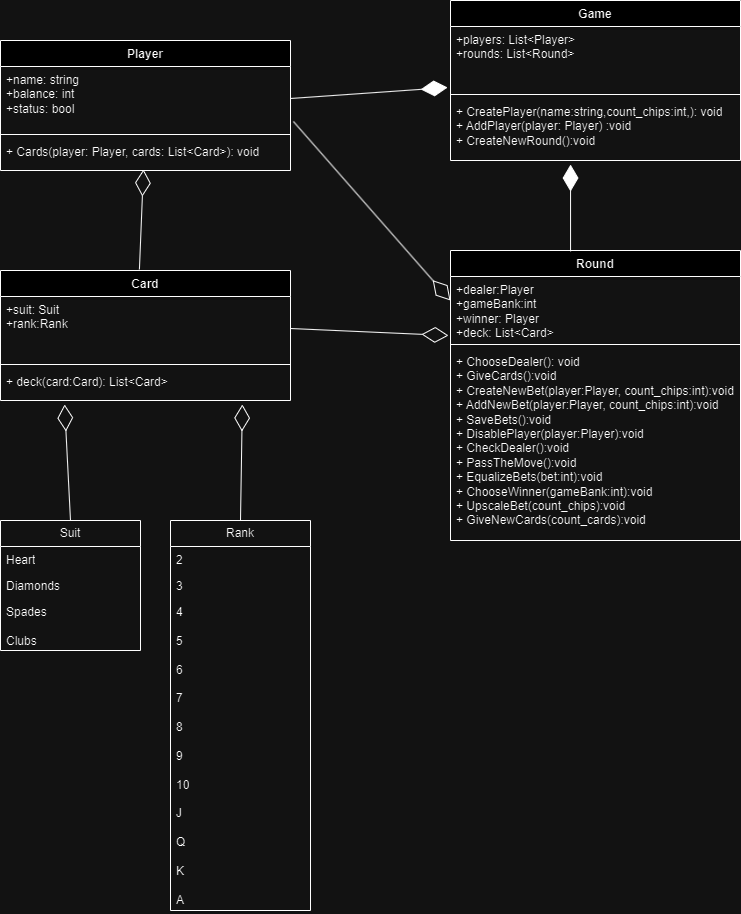

The diagram above was exported from draw.io. Its source (the exported page's mxGraphModel, read from the mxfile embedded in the PNG):
<mxGraphModel dx="1434" dy="759" grid="1" gridSize="10" guides="1" tooltips="1" connect="1" arrows="1" fold="1" page="1" pageScale="1" pageWidth="827" pageHeight="1169" math="0" shadow="0">
  <root>
    <mxCell id="WIyWlLk6GJQsqaUBKTNV-0" />
    <mxCell id="WIyWlLk6GJQsqaUBKTNV-1" parent="WIyWlLk6GJQsqaUBKTNV-0" />
    <mxCell id="Lxn-V83i6Rf2f8JeD5rV-0" value="Player" style="swimlane;fontStyle=1;align=center;verticalAlign=top;childLayout=stackLayout;horizontal=1;startSize=26;horizontalStack=0;resizeParent=1;resizeParentMax=0;resizeLast=0;collapsible=1;marginBottom=0;whiteSpace=wrap;html=1;" parent="WIyWlLk6GJQsqaUBKTNV-1" vertex="1">
      <mxGeometry x="40" y="240" width="290" height="130" as="geometry" />
    </mxCell>
    <mxCell id="Lxn-V83i6Rf2f8JeD5rV-1" value="+name: string&lt;div&gt;+balance: int&lt;/div&gt;&lt;div&gt;+status: bool&lt;/div&gt;" style="text;strokeColor=none;fillColor=none;align=left;verticalAlign=top;spacingLeft=4;spacingRight=4;overflow=hidden;rotatable=0;points=[[0,0.5],[1,0.5]];portConstraint=eastwest;whiteSpace=wrap;html=1;" parent="Lxn-V83i6Rf2f8JeD5rV-0" vertex="1">
      <mxGeometry y="26" width="290" height="64" as="geometry" />
    </mxCell>
    <mxCell id="Lxn-V83i6Rf2f8JeD5rV-2" value="" style="line;strokeWidth=1;fillColor=none;align=left;verticalAlign=middle;spacingTop=-1;spacingLeft=3;spacingRight=3;rotatable=0;labelPosition=right;points=[];portConstraint=eastwest;strokeColor=inherit;" parent="Lxn-V83i6Rf2f8JeD5rV-0" vertex="1">
      <mxGeometry y="90" width="290" height="8" as="geometry" />
    </mxCell>
    <mxCell id="Lxn-V83i6Rf2f8JeD5rV-3" value="+ Cards(player: Player, cards: List&amp;lt;Card&amp;gt;): void&lt;div&gt;&lt;br&gt;&lt;/div&gt;" style="text;strokeColor=none;fillColor=none;align=left;verticalAlign=top;spacingLeft=4;spacingRight=4;overflow=hidden;rotatable=0;points=[[0,0.5],[1,0.5]];portConstraint=eastwest;whiteSpace=wrap;html=1;" parent="Lxn-V83i6Rf2f8JeD5rV-0" vertex="1">
      <mxGeometry y="98" width="290" height="32" as="geometry" />
    </mxCell>
    <mxCell id="Lxn-V83i6Rf2f8JeD5rV-5" value="Game" style="swimlane;fontStyle=1;align=center;verticalAlign=top;childLayout=stackLayout;horizontal=1;startSize=26;horizontalStack=0;resizeParent=1;resizeParentMax=0;resizeLast=0;collapsible=1;marginBottom=0;whiteSpace=wrap;html=1;" parent="WIyWlLk6GJQsqaUBKTNV-1" vertex="1">
      <mxGeometry x="490" y="200" width="290" height="160" as="geometry" />
    </mxCell>
    <mxCell id="Lxn-V83i6Rf2f8JeD5rV-6" value="+players: List&amp;lt;Player&amp;gt;&lt;div&gt;&lt;span style=&quot;background-color: initial;&quot;&gt;+rounds: List&amp;lt;Round&amp;gt;&lt;/span&gt;&lt;br&gt;&lt;/div&gt;&lt;div&gt;&lt;br&gt;&lt;/div&gt;" style="text;strokeColor=none;fillColor=none;align=left;verticalAlign=top;spacingLeft=4;spacingRight=4;overflow=hidden;rotatable=0;points=[[0,0.5],[1,0.5]];portConstraint=eastwest;whiteSpace=wrap;html=1;" parent="Lxn-V83i6Rf2f8JeD5rV-5" vertex="1">
      <mxGeometry y="26" width="290" height="64" as="geometry" />
    </mxCell>
    <mxCell id="Lxn-V83i6Rf2f8JeD5rV-7" value="" style="line;strokeWidth=1;fillColor=none;align=left;verticalAlign=middle;spacingTop=-1;spacingLeft=3;spacingRight=3;rotatable=0;labelPosition=right;points=[];portConstraint=eastwest;strokeColor=inherit;" parent="Lxn-V83i6Rf2f8JeD5rV-5" vertex="1">
      <mxGeometry y="90" width="290" height="8" as="geometry" />
    </mxCell>
    <mxCell id="Lxn-V83i6Rf2f8JeD5rV-8" value="+ CreatePlayer(name:string,count_chips:int,): void&lt;div&gt;+ AddPlayer(player: Player) :void&lt;/div&gt;&lt;div&gt;+ CreateNewRound():void&lt;br&gt;&lt;div&gt;&lt;br&gt;&lt;/div&gt;&lt;/div&gt;" style="text;strokeColor=none;fillColor=none;align=left;verticalAlign=top;spacingLeft=4;spacingRight=4;overflow=hidden;rotatable=0;points=[[0,0.5],[1,0.5]];portConstraint=eastwest;whiteSpace=wrap;html=1;" parent="Lxn-V83i6Rf2f8JeD5rV-5" vertex="1">
      <mxGeometry y="98" width="290" height="62" as="geometry" />
    </mxCell>
    <mxCell id="Lxn-V83i6Rf2f8JeD5rV-12" value="Round" style="swimlane;fontStyle=1;align=center;verticalAlign=top;childLayout=stackLayout;horizontal=1;startSize=26;horizontalStack=0;resizeParent=1;resizeParentMax=0;resizeLast=0;collapsible=1;marginBottom=0;whiteSpace=wrap;html=1;" parent="WIyWlLk6GJQsqaUBKTNV-1" vertex="1">
      <mxGeometry x="490" y="450" width="290" height="290" as="geometry" />
    </mxCell>
    <mxCell id="Lxn-V83i6Rf2f8JeD5rV-13" value="&lt;div&gt;+dealer:Player&lt;/div&gt;&lt;div&gt;+gameBank:int&lt;/div&gt;&lt;div&gt;+winner: Player&lt;/div&gt;&lt;div&gt;+deck: List&amp;lt;Card&amp;gt;&lt;/div&gt;" style="text;strokeColor=none;fillColor=none;align=left;verticalAlign=top;spacingLeft=4;spacingRight=4;overflow=hidden;rotatable=0;points=[[0,0.5],[1,0.5]];portConstraint=eastwest;whiteSpace=wrap;html=1;" parent="Lxn-V83i6Rf2f8JeD5rV-12" vertex="1">
      <mxGeometry y="26" width="290" height="64" as="geometry" />
    </mxCell>
    <mxCell id="Lxn-V83i6Rf2f8JeD5rV-14" value="" style="line;strokeWidth=1;fillColor=none;align=left;verticalAlign=middle;spacingTop=-1;spacingLeft=3;spacingRight=3;rotatable=0;labelPosition=right;points=[];portConstraint=eastwest;strokeColor=inherit;" parent="Lxn-V83i6Rf2f8JeD5rV-12" vertex="1">
      <mxGeometry y="90" width="290" height="8" as="geometry" />
    </mxCell>
    <mxCell id="Lxn-V83i6Rf2f8JeD5rV-15" value="+ ChooseDealer(): void&lt;div&gt;+ GiveCards():void&lt;/div&gt;&lt;div&gt;+ CreateNewBet(player:Player, count_chips:int):void&lt;/div&gt;&lt;div&gt;+ AddNewBet(player:Player, count_chips:int):void&lt;/div&gt;&lt;div&gt;+ SaveBets():void&lt;/div&gt;&lt;div&gt;+ DisablePlayer(player:Player):void&lt;br&gt;+ CheckDealer():void&lt;/div&gt;&lt;div&gt;+ PassTheMove():void&lt;/div&gt;&lt;div&gt;+ EqualizeBets(bet:int):void&lt;br&gt;+ ChooseWinner(gameBank:int):void&lt;br&gt;+ UpscaleBet(count_chips):void&lt;/div&gt;&lt;div&gt;+ GiveNewCards(count_cards):void&lt;br&gt;&lt;div&gt;&lt;br&gt;&lt;/div&gt;&lt;/div&gt;" style="text;strokeColor=none;fillColor=none;align=left;verticalAlign=top;spacingLeft=4;spacingRight=4;overflow=hidden;rotatable=0;points=[[0,0.5],[1,0.5]];portConstraint=eastwest;whiteSpace=wrap;html=1;" parent="Lxn-V83i6Rf2f8JeD5rV-12" vertex="1">
      <mxGeometry y="98" width="290" height="192" as="geometry" />
    </mxCell>
    <mxCell id="Lxn-V83i6Rf2f8JeD5rV-17" value="Card" style="swimlane;fontStyle=1;align=center;verticalAlign=top;childLayout=stackLayout;horizontal=1;startSize=26;horizontalStack=0;resizeParent=1;resizeParentMax=0;resizeLast=0;collapsible=1;marginBottom=0;whiteSpace=wrap;html=1;" parent="WIyWlLk6GJQsqaUBKTNV-1" vertex="1">
      <mxGeometry x="40" y="470" width="290" height="130" as="geometry" />
    </mxCell>
    <mxCell id="Lxn-V83i6Rf2f8JeD5rV-18" value="+suit: Suit&lt;div&gt;+rank:Rank&lt;/div&gt;" style="text;strokeColor=none;fillColor=none;align=left;verticalAlign=top;spacingLeft=4;spacingRight=4;overflow=hidden;rotatable=0;points=[[0,0.5],[1,0.5]];portConstraint=eastwest;whiteSpace=wrap;html=1;" parent="Lxn-V83i6Rf2f8JeD5rV-17" vertex="1">
      <mxGeometry y="26" width="290" height="64" as="geometry" />
    </mxCell>
    <mxCell id="Lxn-V83i6Rf2f8JeD5rV-19" value="" style="line;strokeWidth=1;fillColor=none;align=left;verticalAlign=middle;spacingTop=-1;spacingLeft=3;spacingRight=3;rotatable=0;labelPosition=right;points=[];portConstraint=eastwest;strokeColor=inherit;" parent="Lxn-V83i6Rf2f8JeD5rV-17" vertex="1">
      <mxGeometry y="90" width="290" height="8" as="geometry" />
    </mxCell>
    <mxCell id="Lxn-V83i6Rf2f8JeD5rV-20" value="+ deck(card:Card): List&amp;lt;Card&amp;gt;&lt;div&gt;&lt;br&gt;&lt;/div&gt;" style="text;strokeColor=none;fillColor=none;align=left;verticalAlign=top;spacingLeft=4;spacingRight=4;overflow=hidden;rotatable=0;points=[[0,0.5],[1,0.5]];portConstraint=eastwest;whiteSpace=wrap;html=1;" parent="Lxn-V83i6Rf2f8JeD5rV-17" vertex="1">
      <mxGeometry y="98" width="290" height="32" as="geometry" />
    </mxCell>
    <mxCell id="Lxn-V83i6Rf2f8JeD5rV-25" value="Suit" style="swimlane;fontStyle=0;childLayout=stackLayout;horizontal=1;startSize=26;fillColor=none;horizontalStack=0;resizeParent=1;resizeParentMax=0;resizeLast=0;collapsible=1;marginBottom=0;whiteSpace=wrap;html=1;" parent="WIyWlLk6GJQsqaUBKTNV-1" vertex="1">
      <mxGeometry x="40" y="720" width="140" height="130" as="geometry" />
    </mxCell>
    <mxCell id="Lxn-V83i6Rf2f8JeD5rV-26" value="Heart" style="text;strokeColor=none;fillColor=none;align=left;verticalAlign=top;spacingLeft=4;spacingRight=4;overflow=hidden;rotatable=0;points=[[0,0.5],[1,0.5]];portConstraint=eastwest;whiteSpace=wrap;html=1;" parent="Lxn-V83i6Rf2f8JeD5rV-25" vertex="1">
      <mxGeometry y="26" width="140" height="26" as="geometry" />
    </mxCell>
    <mxCell id="Lxn-V83i6Rf2f8JeD5rV-27" value="Diamonds" style="text;strokeColor=none;fillColor=none;align=left;verticalAlign=top;spacingLeft=4;spacingRight=4;overflow=hidden;rotatable=0;points=[[0,0.5],[1,0.5]];portConstraint=eastwest;whiteSpace=wrap;html=1;" parent="Lxn-V83i6Rf2f8JeD5rV-25" vertex="1">
      <mxGeometry y="52" width="140" height="26" as="geometry" />
    </mxCell>
    <mxCell id="Lxn-V83i6Rf2f8JeD5rV-28" value="Spades&lt;div&gt;&lt;br&gt;&lt;/div&gt;&lt;div&gt;Clubs&lt;/div&gt;" style="text;strokeColor=none;fillColor=none;align=left;verticalAlign=top;spacingLeft=4;spacingRight=4;overflow=hidden;rotatable=0;points=[[0,0.5],[1,0.5]];portConstraint=eastwest;whiteSpace=wrap;html=1;" parent="Lxn-V83i6Rf2f8JeD5rV-25" vertex="1">
      <mxGeometry y="78" width="140" height="52" as="geometry" />
    </mxCell>
    <mxCell id="Lxn-V83i6Rf2f8JeD5rV-29" value="Rank" style="swimlane;fontStyle=0;childLayout=stackLayout;horizontal=1;startSize=26;fillColor=none;horizontalStack=0;resizeParent=1;resizeParentMax=0;resizeLast=0;collapsible=1;marginBottom=0;whiteSpace=wrap;html=1;" parent="WIyWlLk6GJQsqaUBKTNV-1" vertex="1">
      <mxGeometry x="210" y="720" width="140" height="390" as="geometry" />
    </mxCell>
    <mxCell id="Lxn-V83i6Rf2f8JeD5rV-30" value="2" style="text;strokeColor=none;fillColor=none;align=left;verticalAlign=top;spacingLeft=4;spacingRight=4;overflow=hidden;rotatable=0;points=[[0,0.5],[1,0.5]];portConstraint=eastwest;whiteSpace=wrap;html=1;" parent="Lxn-V83i6Rf2f8JeD5rV-29" vertex="1">
      <mxGeometry y="26" width="140" height="26" as="geometry" />
    </mxCell>
    <mxCell id="Lxn-V83i6Rf2f8JeD5rV-31" value="3" style="text;strokeColor=none;fillColor=none;align=left;verticalAlign=top;spacingLeft=4;spacingRight=4;overflow=hidden;rotatable=0;points=[[0,0.5],[1,0.5]];portConstraint=eastwest;whiteSpace=wrap;html=1;" parent="Lxn-V83i6Rf2f8JeD5rV-29" vertex="1">
      <mxGeometry y="52" width="140" height="26" as="geometry" />
    </mxCell>
    <mxCell id="Lxn-V83i6Rf2f8JeD5rV-32" value="4&lt;div&gt;&lt;br&gt;&lt;/div&gt;&lt;div&gt;5&lt;/div&gt;&lt;div&gt;&lt;br&gt;&lt;/div&gt;&lt;div&gt;6&lt;/div&gt;&lt;div&gt;&lt;br&gt;&lt;/div&gt;&lt;div&gt;7&lt;/div&gt;&lt;div&gt;&lt;br&gt;&lt;/div&gt;&lt;div&gt;8&lt;/div&gt;&lt;div&gt;&lt;br&gt;&lt;/div&gt;&lt;div&gt;9&lt;/div&gt;&lt;div&gt;&lt;br&gt;&lt;/div&gt;&lt;div&gt;10&lt;/div&gt;&lt;div&gt;&lt;br&gt;&lt;/div&gt;&lt;div&gt;J&lt;/div&gt;&lt;div&gt;&lt;br&gt;&lt;/div&gt;&lt;div&gt;Q&lt;/div&gt;&lt;div&gt;&lt;br&gt;&lt;/div&gt;&lt;div&gt;K&lt;/div&gt;&lt;div&gt;&lt;br&gt;&lt;/div&gt;&lt;div&gt;A&lt;/div&gt;" style="text;strokeColor=none;fillColor=none;align=left;verticalAlign=top;spacingLeft=4;spacingRight=4;overflow=hidden;rotatable=0;points=[[0,0.5],[1,0.5]];portConstraint=eastwest;whiteSpace=wrap;html=1;" parent="Lxn-V83i6Rf2f8JeD5rV-29" vertex="1">
      <mxGeometry y="78" width="140" height="312" as="geometry" />
    </mxCell>
    <mxCell id="_XpQkGbrVJ0dS12HHJip-2" value="" style="endArrow=diamondThin;endFill=0;endSize=24;html=1;rounded=0;entryX=0.221;entryY=1.125;entryDx=0;entryDy=0;entryPerimeter=0;exitX=0.5;exitY=0;exitDx=0;exitDy=0;" edge="1" parent="WIyWlLk6GJQsqaUBKTNV-1" source="Lxn-V83i6Rf2f8JeD5rV-25" target="Lxn-V83i6Rf2f8JeD5rV-20">
      <mxGeometry width="160" relative="1" as="geometry">
        <mxPoint x="130" y="670" as="sourcePoint" />
        <mxPoint x="290" y="670" as="targetPoint" />
      </mxGeometry>
    </mxCell>
    <mxCell id="_XpQkGbrVJ0dS12HHJip-3" value="" style="endArrow=diamondThin;endFill=0;endSize=24;html=1;rounded=0;entryX=0.834;entryY=1.125;entryDx=0;entryDy=0;entryPerimeter=0;exitX=0.5;exitY=0;exitDx=0;exitDy=0;" edge="1" parent="WIyWlLk6GJQsqaUBKTNV-1" source="Lxn-V83i6Rf2f8JeD5rV-29" target="Lxn-V83i6Rf2f8JeD5rV-20">
      <mxGeometry width="160" relative="1" as="geometry">
        <mxPoint x="140" y="660" as="sourcePoint" />
        <mxPoint x="300" y="660" as="targetPoint" />
      </mxGeometry>
    </mxCell>
    <mxCell id="_XpQkGbrVJ0dS12HHJip-5" value="" style="endArrow=diamondThin;endFill=1;endSize=24;html=1;rounded=0;entryX=-0.01;entryY=0.953;entryDx=0;entryDy=0;entryPerimeter=0;exitX=1;exitY=0.5;exitDx=0;exitDy=0;" edge="1" parent="WIyWlLk6GJQsqaUBKTNV-1" source="Lxn-V83i6Rf2f8JeD5rV-1" target="Lxn-V83i6Rf2f8JeD5rV-6">
      <mxGeometry width="160" relative="1" as="geometry">
        <mxPoint x="230" y="410" as="sourcePoint" />
        <mxPoint x="390" y="410" as="targetPoint" />
      </mxGeometry>
    </mxCell>
    <mxCell id="_XpQkGbrVJ0dS12HHJip-6" value="" style="endArrow=diamondThin;endFill=1;endSize=24;html=1;rounded=0;entryX=0.414;entryY=1.065;entryDx=0;entryDy=0;entryPerimeter=0;exitX=0.414;exitY=0.003;exitDx=0;exitDy=0;exitPerimeter=0;" edge="1" parent="WIyWlLk6GJQsqaUBKTNV-1" source="Lxn-V83i6Rf2f8JeD5rV-12" target="Lxn-V83i6Rf2f8JeD5rV-8">
      <mxGeometry width="160" relative="1" as="geometry">
        <mxPoint x="270" y="390" as="sourcePoint" />
        <mxPoint x="430" y="390" as="targetPoint" />
      </mxGeometry>
    </mxCell>
    <mxCell id="_XpQkGbrVJ0dS12HHJip-7" value="" style="endArrow=diamondThin;endFill=0;endSize=24;html=1;rounded=0;entryX=0.493;entryY=0.969;entryDx=0;entryDy=0;entryPerimeter=0;exitX=0.479;exitY=-0.008;exitDx=0;exitDy=0;exitPerimeter=0;" edge="1" parent="WIyWlLk6GJQsqaUBKTNV-1" source="Lxn-V83i6Rf2f8JeD5rV-17" target="Lxn-V83i6Rf2f8JeD5rV-3">
      <mxGeometry width="160" relative="1" as="geometry">
        <mxPoint x="-130" y="430" as="sourcePoint" />
        <mxPoint x="30" y="430" as="targetPoint" />
      </mxGeometry>
    </mxCell>
    <mxCell id="_XpQkGbrVJ0dS12HHJip-8" value="" style="endArrow=diamondThin;endFill=0;endSize=24;html=1;rounded=0;exitX=1.01;exitY=0.859;exitDx=0;exitDy=0;exitPerimeter=0;entryX=0;entryY=0.375;entryDx=0;entryDy=0;entryPerimeter=0;" edge="1" parent="WIyWlLk6GJQsqaUBKTNV-1" source="Lxn-V83i6Rf2f8JeD5rV-1" target="Lxn-V83i6Rf2f8JeD5rV-13">
      <mxGeometry width="160" relative="1" as="geometry">
        <mxPoint x="300" y="430" as="sourcePoint" />
        <mxPoint x="480" y="490" as="targetPoint" />
      </mxGeometry>
    </mxCell>
    <mxCell id="_XpQkGbrVJ0dS12HHJip-9" value="" style="endArrow=diamondThin;endFill=0;endSize=24;html=1;rounded=0;entryX=-0.007;entryY=0.922;entryDx=0;entryDy=0;entryPerimeter=0;exitX=1;exitY=0.5;exitDx=0;exitDy=0;" edge="1" parent="WIyWlLk6GJQsqaUBKTNV-1" source="Lxn-V83i6Rf2f8JeD5rV-18" target="Lxn-V83i6Rf2f8JeD5rV-13">
      <mxGeometry width="160" relative="1" as="geometry">
        <mxPoint x="320" y="560" as="sourcePoint" />
        <mxPoint x="480" y="560" as="targetPoint" />
      </mxGeometry>
    </mxCell>
  </root>
</mxGraphModel>